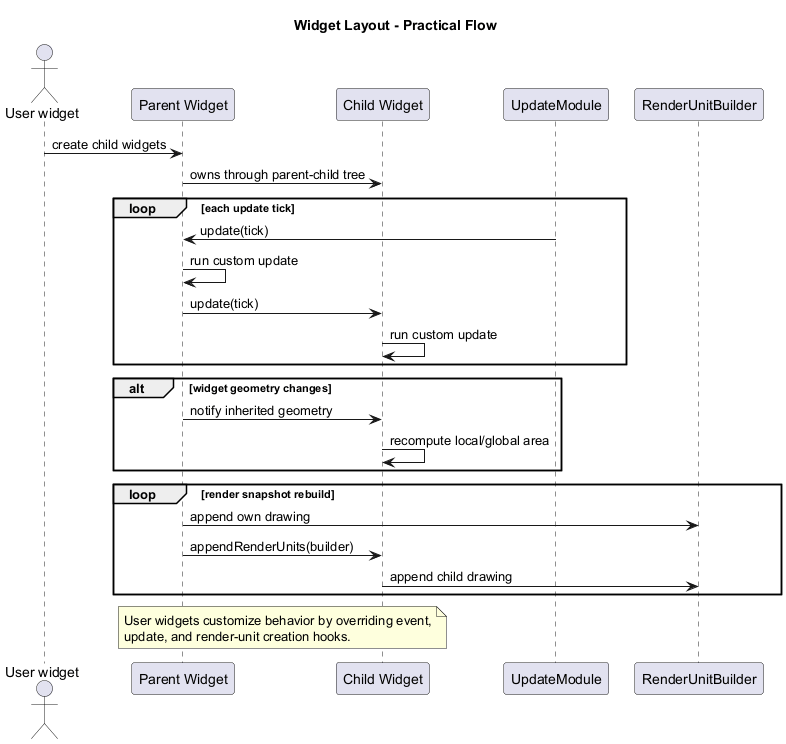

The diagram above was rendered by PlantUML. Its source (embedded in the PNG):
@startuml
title Widget Layout - Practical Flow

skinparam ParticipantPadding 8

actor "User widget" as UserWidget
participant "Parent Widget" as Parent
participant "Child Widget" as Child
participant "UpdateModule" as UpdateModule
participant "RenderUnitBuilder" as Builder

UserWidget -> Parent : create child widgets
Parent -> Child : owns through parent-child tree

loop each update tick
	UpdateModule -> Parent : update(tick)
	Parent -> Parent : run custom update
	Parent -> Child : update(tick)
	Child -> Child : run custom update
end

alt widget geometry changes
	Parent -> Child : notify inherited geometry
	Child -> Child : recompute local/global area
end

loop render snapshot rebuild
	Parent -> Builder : append own drawing
	Parent -> Child : appendRenderUnits(builder)
	Child -> Builder : append child drawing
end

note over Parent,Child
User widgets customize behavior by overriding event,
update, and render-unit creation hooks.
end note

@enduml